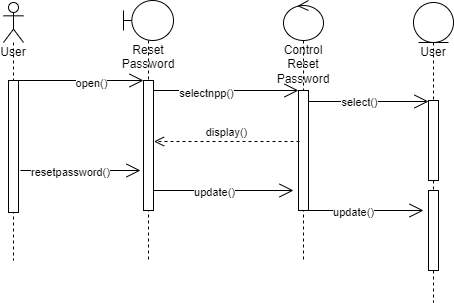

The diagram above was exported from draw.io. Its source (the exported page's mxGraphModel, read from the mxfile embedded in the PNG):
<mxGraphModel dx="868" dy="425" grid="1" gridSize="10" guides="1" tooltips="1" connect="1" arrows="1" fold="1" page="1" pageScale="1" pageWidth="850" pageHeight="1100" math="0" shadow="0">
  <root>
    <mxCell id="0" />
    <mxCell id="1" parent="0" />
    <mxCell id="w7BgeRweg68IXiRD4XFz-1" value="User" style="shape=umlLifeline;participant=umlActor;perimeter=lifelinePerimeter;whiteSpace=wrap;html=1;container=1;collapsible=0;recursiveResize=0;verticalAlign=top;spacingTop=36;outlineConnect=0;" parent="1" vertex="1">
      <mxGeometry x="190" y="132" width="20" height="258" as="geometry" />
    </mxCell>
    <mxCell id="w7BgeRweg68IXiRD4XFz-6" value="" style="html=1;points=[];perimeter=orthogonalPerimeter;" parent="w7BgeRweg68IXiRD4XFz-1" vertex="1">
      <mxGeometry x="5" y="78" width="10" height="132" as="geometry" />
    </mxCell>
    <mxCell id="w7BgeRweg68IXiRD4XFz-2" value="Reset Password" style="shape=umlLifeline;participant=umlBoundary;perimeter=lifelinePerimeter;whiteSpace=wrap;html=1;container=1;collapsible=0;recursiveResize=0;verticalAlign=top;spacingTop=36;outlineConnect=0;" parent="1" vertex="1">
      <mxGeometry x="310" y="130" width="50" height="260" as="geometry" />
    </mxCell>
    <mxCell id="w7BgeRweg68IXiRD4XFz-9" value="" style="html=1;points=[];perimeter=orthogonalPerimeter;" parent="w7BgeRweg68IXiRD4XFz-2" vertex="1">
      <mxGeometry x="20" y="80" width="10" height="130" as="geometry" />
    </mxCell>
    <mxCell id="w7BgeRweg68IXiRD4XFz-11" value="" style="endArrow=open;endFill=1;endSize=12;html=1;rounded=0;" parent="w7BgeRweg68IXiRD4XFz-2" edge="1">
      <mxGeometry width="160" relative="1" as="geometry">
        <mxPoint x="-110" y="80" as="sourcePoint" />
        <mxPoint x="20" y="80" as="targetPoint" />
      </mxGeometry>
    </mxCell>
    <mxCell id="w7BgeRweg68IXiRD4XFz-12" value="open()" style="edgeLabel;html=1;align=center;verticalAlign=middle;resizable=0;points=[];" parent="w7BgeRweg68IXiRD4XFz-11" vertex="1" connectable="0">
      <mxGeometry x="0.1846" y="-2" relative="1" as="geometry">
        <mxPoint as="offset" />
      </mxGeometry>
    </mxCell>
    <mxCell id="w7BgeRweg68IXiRD4XFz-8" value="Control Reset Password" style="shape=umlLifeline;participant=umlControl;perimeter=lifelinePerimeter;whiteSpace=wrap;html=1;container=1;collapsible=0;recursiveResize=0;verticalAlign=top;spacingTop=36;outlineConnect=0;" parent="1" vertex="1">
      <mxGeometry x="470" y="130" width="40" height="260" as="geometry" />
    </mxCell>
    <mxCell id="w7BgeRweg68IXiRD4XFz-14" value="" style="html=1;points=[];perimeter=orthogonalPerimeter;" parent="w7BgeRweg68IXiRD4XFz-8" vertex="1">
      <mxGeometry x="15" y="90" width="10" height="120" as="geometry" />
    </mxCell>
    <mxCell id="w7BgeRweg68IXiRD4XFz-36" value="" style="endArrow=open;endFill=1;endSize=12;html=1;rounded=0;" parent="w7BgeRweg68IXiRD4XFz-8" edge="1">
      <mxGeometry width="160" relative="1" as="geometry">
        <mxPoint x="-130" y="190" as="sourcePoint" />
        <mxPoint x="10" y="190" as="targetPoint" />
      </mxGeometry>
    </mxCell>
    <mxCell id="w7BgeRweg68IXiRD4XFz-38" value="update()" style="edgeLabel;html=1;align=center;verticalAlign=middle;resizable=0;points=[];" parent="w7BgeRweg68IXiRD4XFz-36" vertex="1" connectable="0">
      <mxGeometry x="-0.1429" y="-1" relative="1" as="geometry">
        <mxPoint as="offset" />
      </mxGeometry>
    </mxCell>
    <mxCell id="w7BgeRweg68IXiRD4XFz-13" value="" style="endArrow=open;endFill=1;endSize=12;html=1;rounded=0;" parent="1" target="w7BgeRweg68IXiRD4XFz-14" edge="1">
      <mxGeometry width="160" relative="1" as="geometry">
        <mxPoint x="340" y="220" as="sourcePoint" />
        <mxPoint x="460" y="220" as="targetPoint" />
      </mxGeometry>
    </mxCell>
    <mxCell id="w7BgeRweg68IXiRD4XFz-18" value="selectnpp()" style="edgeLabel;html=1;align=center;verticalAlign=middle;resizable=0;points=[];" parent="w7BgeRweg68IXiRD4XFz-13" vertex="1" connectable="0">
      <mxGeometry x="-0.2828" y="-2" relative="1" as="geometry">
        <mxPoint as="offset" />
      </mxGeometry>
    </mxCell>
    <mxCell id="w7BgeRweg68IXiRD4XFz-23" value="display()" style="html=1;verticalAlign=bottom;endArrow=open;dashed=1;endSize=8;rounded=0;" parent="1" edge="1">
      <mxGeometry relative="1" as="geometry">
        <mxPoint x="486" y="271" as="sourcePoint" />
        <mxPoint x="340.5" y="271" as="targetPoint" />
      </mxGeometry>
    </mxCell>
    <mxCell id="w7BgeRweg68IXiRD4XFz-29" value="User" style="shape=umlLifeline;participant=umlEntity;perimeter=lifelinePerimeter;whiteSpace=wrap;html=1;container=1;collapsible=0;recursiveResize=0;verticalAlign=top;spacingTop=36;outlineConnect=0;" parent="1" vertex="1">
      <mxGeometry x="600" y="132" width="40" height="300" as="geometry" />
    </mxCell>
    <mxCell id="w7BgeRweg68IXiRD4XFz-30" value="" style="html=1;points=[];perimeter=orthogonalPerimeter;" parent="w7BgeRweg68IXiRD4XFz-29" vertex="1">
      <mxGeometry x="15" y="98" width="10" height="80" as="geometry" />
    </mxCell>
    <mxCell id="w7BgeRweg68IXiRD4XFz-39" value="" style="html=1;points=[];perimeter=orthogonalPerimeter;" parent="w7BgeRweg68IXiRD4XFz-29" vertex="1">
      <mxGeometry x="15" y="188" width="10" height="80" as="geometry" />
    </mxCell>
    <mxCell id="w7BgeRweg68IXiRD4XFz-41" value="" style="endArrow=open;endFill=1;endSize=12;html=1;rounded=0;" parent="w7BgeRweg68IXiRD4XFz-29" edge="1">
      <mxGeometry width="160" relative="1" as="geometry">
        <mxPoint x="-115" y="208" as="sourcePoint" />
        <mxPoint x="10" y="208" as="targetPoint" />
      </mxGeometry>
    </mxCell>
    <mxCell id="w7BgeRweg68IXiRD4XFz-42" value="update()" style="edgeLabel;html=1;align=center;verticalAlign=middle;resizable=0;points=[];" parent="w7BgeRweg68IXiRD4XFz-41" vertex="1" connectable="0">
      <mxGeometry x="-0.1429" y="-1" relative="1" as="geometry">
        <mxPoint as="offset" />
      </mxGeometry>
    </mxCell>
    <mxCell id="w7BgeRweg68IXiRD4XFz-31" value="" style="endArrow=open;endFill=1;endSize=12;html=1;rounded=0;" parent="1" edge="1">
      <mxGeometry width="160" relative="1" as="geometry">
        <mxPoint x="495" y="231" as="sourcePoint" />
        <mxPoint x="615" y="231" as="targetPoint" />
      </mxGeometry>
    </mxCell>
    <mxCell id="w7BgeRweg68IXiRD4XFz-32" value="select()" style="edgeLabel;html=1;align=center;verticalAlign=middle;resizable=0;points=[];" parent="w7BgeRweg68IXiRD4XFz-31" vertex="1" connectable="0">
      <mxGeometry x="-0.1667" relative="1" as="geometry">
        <mxPoint as="offset" />
      </mxGeometry>
    </mxCell>
    <mxCell id="w7BgeRweg68IXiRD4XFz-33" value="" style="endArrow=open;endFill=1;endSize=12;html=1;rounded=0;" parent="1" edge="1">
      <mxGeometry width="160" relative="1" as="geometry">
        <mxPoint x="207" y="300" as="sourcePoint" />
        <mxPoint x="327" y="300" as="targetPoint" />
      </mxGeometry>
    </mxCell>
    <mxCell id="w7BgeRweg68IXiRD4XFz-35" value="resetpassword()" style="edgeLabel;html=1;align=center;verticalAlign=middle;resizable=0;points=[];" parent="w7BgeRweg68IXiRD4XFz-33" vertex="1" connectable="0">
      <mxGeometry x="-0.1833" y="-1" relative="1" as="geometry">
        <mxPoint as="offset" />
      </mxGeometry>
    </mxCell>
  </root>
</mxGraphModel>